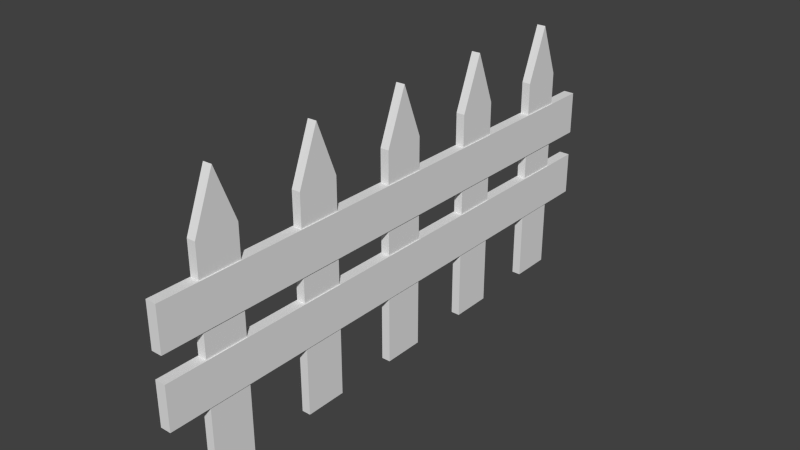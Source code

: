 # Source: cerca.blend  (saved by Blender 3.1.7; exported with 4.5.12 LTS)
import bpy
from mathutils import Matrix  # noqa: F401  (used for matrix-valued properties, if any)

bpy.ops.wm.read_factory_settings(use_empty=True)
scene = bpy.context.scene
scene.name = 'Scene'

# ---- collections
col_collection_1 = bpy.data.collections.new('Collection 1'); scene.collection.children.link(col_collection_1)

# ---- materials (node trees are filled in below, after node groups)
mat_material = bpy.data.materials.new('Material')
mat_material.alpha_threshold = 0.0
mat_material.use_transparent_shadow = False
mat_material.roughness = 0.5
mat_material.line_color = (0.0, 0.0, 0.0, 1.0)

# ---- material node trees

# ---- world
world_world = bpy.data.worlds.new('World'); scene.world = world_world
world_world.color = (0.05088, 0.05088, 0.05088)
world_world.use_sun_shadow = False
world_world.sun_shadow_jitter_overblur = 0.0
world_world.cycles.sampling_method = 'MANUAL'
world_world.cycles.sample_map_resolution = 256

# ---- meshes
me_plane = bpy.data.meshes.new('Plane')
me_plane.from_pydata([(-0.3453, -0.8781, -0.04403), (-1.879, -0.8781, -0.04403), (-0.3453, 0.8196, -0.04403), (-1.879, 0.8196, -0.04403), (-0.3453, -0.8781, -0.04403), (-1.879, -0.8781, -0.04403), (-0.3453, 0.8196, -0.04403), (-1.879, 0.8196, -0.04403), (-0.3453, -0.8781, 0.05597), (-1.879, -0.8781, 0.05597), (-0.3453, 0.8196, 0.05597), (-1.879, 0.8196, 0.05597), (2.078, -0.8781, -0.04403), (0.5447, -0.8781, -0.04403), (2.078, 0.8196, -0.04403), (0.5447, 0.8196, -0.04403), (2.078, -0.8781, -0.04403), (0.5447, -0.8781, -0.04403), (2.078, 0.8196, -0.04403), (0.5447, 0.8196, -0.04403), (2.078, -0.8781, 0.05597), (0.5447, -0.8781, 0.05597), (2.078, 0.8196, 0.05597), (0.5447, 0.8196, 0.05597)], [], [(1, 3, 2, 0), (4, 6, 10, 8), (0, 2, 6, 4), (3, 1, 5, 7), (2, 3, 7, 6), (1, 0, 4, 5), (9, 8, 10, 11), (7, 5, 9, 11), (6, 7, 11, 10), (5, 4, 8, 9), (13, 15, 14, 12), (16, 18, 22, 20), (12, 14, 18, 16), (15, 13, 17, 19), (14, 15, 19, 18), (13, 12, 16, 17), (21, 20, 22, 23), (19, 17, 21, 23), (18, 19, 23, 22), (17, 16, 20, 21)])
_uv = me_plane.uv_layers.new(name='UVMap')
_uv.uv.foreach_set('vector', [0.1734, 0.152, 0.1734, 1.001, 0.9401, 1.001, 0.9401, 0.152, 0.7003, 0.2901, 1.549, 0.2901, 1.549, 0.3401, 0.7003, 0.3401, 0.3484, 0.7003, 0.3484, 1.549, 0.3484, 1.549, 0.3484, 0.7003, 0.5817, 0.5492, 0.5817, -0.2997, 0.5817, -0.2997, 0.5817, 0.5492, 0.3484, 0.5492, -0.4183, 0.5492, -0.4183, 0.5492, 0.3484, 0.5492, 0.5817, 0.7003, 1.348, 0.7003, 1.348, 0.7003, 0.5817, 0.7003, -0.02866, 0.06285, 0.738, 0.06285, 0.738, 0.9117, -0.02866, 0.9117, 0.5492, 0.2901, -0.2997, 0.2901, -0.2997, 0.3401, 0.5492, 0.3401, 0.3484, 0.2901, -0.4183, 0.2901, -0.4183, 0.3401, 0.3484, 0.3401, 0.5817, 0.2901, 1.348, 0.2901, 1.348, 0.3401, 0.5817, 0.3401, 0.1139, 0.1559, 0.1139, 1.005, 0.8805, 1.005, 0.8805, 0.1559, 0.7003, 0.2901, 1.549, 0.2901, 1.549, 0.3401, 0.7003, 0.3401, 0.56, 0.7003, 0.56, 1.549, 0.56, 1.549, 0.56, 0.7003, 0.7934, 0.5492, 0.7934, -0.2997, 0.7934, -0.2997, 0.7934, 0.5492, 0.56, 0.5492, -0.2066, 0.5492, -0.2066, 0.5492, 0.56, 0.5492, 0.7934, 0.7003, 1.56, 0.7003, 1.56, 0.7003, 0.7934, 0.7003, 0.183, 0.06285, 0.9497, 0.06285, 0.9497, 0.9117, 0.183, 0.9117, 0.5492, 0.2901, -0.2997, 0.2901, -0.2997, 0.3401, 0.5492, 0.3401, 0.56, 0.2901, -0.2066, 0.2901, -0.2066, 0.3401, 0.56, 0.3401, 0.7934, 0.2901, 1.56, 0.2901, 1.56, 0.3401, 0.7934, 0.3401])
me_plane.use_remesh_preserve_volume = False
me_plane.use_remesh_preserve_attributes = False
me_plane.use_mirror_vertex_groups = False
me_plane.update()
me_cube = bpy.data.meshes.new('Cube')
me_cube.from_pydata([(-0.8308, -0.608, 0.4292), (-0.8308, -1.0, 0.4292), (-0.9132, -1.0, 0.4292), (-0.9132, -0.608, 0.4292), (-0.8308, -0.608, 2.429), (-0.8308, -1.0, 2.429), (-0.9132, -1.0, 2.429), (-0.9132, -0.608, 2.429), (-0.8308, -0.8011, 2.929), (-0.9132, -0.804, 2.929), (-0.8308, 0.392, 0.4292), (-0.8308, 0.0, 0.4292), (-0.9132, 1.788e-07, 0.4292), (-0.9132, 0.392, 0.4292), (-0.8308, 0.392, 2.429), (-0.8308, -5.96e-07, 2.429), (-0.9132, 3.576e-07, 2.429), (-0.9132, 0.392, 2.429), (-0.8308, 0.1989, 2.929), (-0.9132, 0.196, 2.929), (-0.8308, 1.392, 0.4292), (-0.8308, 1.0, 0.4292), (-0.9132, 1.0, 0.4292), (-0.9132, 1.392, 0.4292), (-0.8308, 1.392, 2.429), (-0.8308, 1.0, 2.429), (-0.9132, 1.0, 2.429), (-0.9132, 1.392, 2.429), (-0.8308, 1.199, 2.929), (-0.9132, 1.196, 2.929), (-0.8308, 2.392, 0.4292), (-0.8308, 2.0, 0.4292), (-0.9132, 2.0, 0.4292), (-0.9132, 2.392, 0.4292), (-0.8308, 2.392, 2.429), (-0.8308, 2.0, 2.429), (-0.9132, 2.0, 2.429), (-0.9132, 2.392, 2.429), (-0.8308, 2.199, 2.929), (-0.9132, 2.196, 2.929), (-0.8308, 3.392, 0.4292), (-0.8308, 3.0, 0.4292), (-0.9132, 3.0, 0.4292), (-0.9132, 3.392, 0.4292), (-0.8308, 3.392, 2.429), (-0.8308, 3.0, 2.429), (-0.9132, 3.0, 2.429), (-0.9132, 3.392, 2.429), (-0.8308, 3.199, 2.929), (-0.9132, 3.196, 2.929)], [], [(0, 1, 2, 3), (8, 9, 6, 5), (0, 4, 8, 5, 1), (1, 5, 6, 2), (2, 6, 9, 7, 3), (4, 0, 3, 7), (4, 7, 9, 8), (10, 11, 12, 13), (18, 19, 16, 15), (10, 14, 18, 15, 11), (11, 15, 16, 12), (12, 16, 19, 17, 13), (14, 10, 13, 17), (14, 17, 19, 18), (20, 21, 22, 23), (28, 29, 26, 25), (20, 24, 28, 25, 21), (21, 25, 26, 22), (22, 26, 29, 27, 23), (24, 20, 23, 27), (24, 27, 29, 28), (30, 31, 32, 33), (38, 39, 36, 35), (30, 34, 38, 35, 31), (31, 35, 36, 32), (32, 36, 39, 37, 33), (34, 30, 33, 37), (34, 37, 39, 38), (40, 41, 42, 43), (48, 49, 46, 45), (40, 44, 48, 45, 41), (41, 45, 46, 42), (42, 46, 49, 47, 43), (44, 40, 43, 47), (44, 47, 49, 48)])
_uv = me_cube.uv_layers.new(name='UVMap')
_uv.uv.foreach_set('vector', [0.5715, -0.1697, 0.5715, 0.01589, 0.5325, 0.01589, 0.5325, -0.1697, -0.3282, 0.01915, -0.2891, 0.01937, -0.2885, 0.2692, -0.3275, 0.2693, 1.019, 0.9364, 1.019, -0.01031, 1.111, -0.247, 1.205, -0.01031, 1.205, 0.9364, -0.3282, 1.199, -0.3275, 0.2693, -0.2885, 0.2692, -0.2891, 1.199, 0.8646, 1.199, 0.8646, 0.2526, 0.9573, 0.01589, 1.05, 0.2526, 1.05, 1.199, -0.4868, 0.2688, -0.4874, 1.199, -0.5265, 1.199, -0.5258, 0.2688, -0.4868, 0.2688, -0.5258, 0.2688, -0.5265, 0.01908, -0.4874, 0.0193, 0.679, -0.1697, 0.679, 0.01589, 0.64, 0.01589, 0.64, -0.1697, -0.3678, 0.01915, -0.3288, 0.01937, -0.3282, 0.2692, -0.3672, 0.2693, 1.39, 0.988, 1.39, 0.04123, 1.482, -0.1955, 1.576, 0.04123, 1.576, 0.988, -0.3678, 1.199, -0.3672, 0.2693, -0.3282, 0.2692, -0.3288, 1.199, -0.06326, 1.199, -0.06326, 0.2526, 0.02953, 0.01589, 0.1223, 0.2526, 0.1223, 1.199, -0.5661, 0.2688, -0.5667, 1.199, -0.6058, 1.199, -0.6052, 0.2688, -0.5661, 0.2688, -0.6052, 0.2688, -0.6058, 0.01908, -0.5667, 0.0193, 0.5325, -0.1697, 0.5325, 0.01589, 0.4934, 0.01589, 0.4934, -0.1697, -0.2885, 0.01915, -0.2494, 0.01937, -0.2488, 0.2692, -0.2879, 0.2693, 1.263, 0.6769, 1.263, 0.1289, 1.316, -0.008043, 1.371, 0.1289, 1.371, 0.6769, -0.2885, 1.199, -0.2879, 0.2693, -0.2488, 0.2692, -0.2494, 1.199, 0.679, 0.01589, 0.679, 0.9626, 0.5862, 1.199, 0.4934, 0.9626, 0.4934, 0.01589, -0.4471, 0.2688, -0.4478, 1.199, -0.4868, 1.199, -0.4862, 0.2688, -0.4471, 0.2688, -0.4862, 0.2688, -0.4868, 0.01908, -0.4477, 0.0193, 0.3079, -0.1697, 0.3079, 0.01589, 0.2688, 0.01589, 0.2688, -0.1697, -0.4075, 0.01915, -0.3684, 0.01937, -0.3678, 0.2692, -0.4069, 0.2693, 0.8646, 0.01589, 0.8646, 0.9626, 0.7731, 1.199, 0.679, 0.9626, 0.679, 0.01589, -0.4075, 1.199, -0.4069, 0.2693, -0.3678, 0.2692, -0.3684, 1.199, -0.1028, 0.02827, -0.1028, 0.6723, -0.1659, 0.8333, -0.229, 0.6723, -0.229, 0.02827, -0.5265, 0.2688, -0.5271, 1.199, -0.5661, 1.199, -0.5655, 0.2688, -0.5265, 0.2688, -0.5655, 0.2688, -0.5661, 0.01908, -0.5271, 0.0193, 0.64, -0.1697, 0.64, 0.01589, 0.6009, 0.01589, 0.6009, -0.1697, -0.4471, 0.01915, -0.4081, 0.01937, -0.4075, 0.2692, -0.4465, 0.2693, 0.4934, 0.01589, 0.4934, 0.9626, 0.402, 1.199, 0.3079, 0.9626, 0.3079, 0.01589, -0.4471, 1.199, -0.4465, 0.2693, -0.4075, 0.2692, -0.4081, 1.199, 0.3079, 0.01589, 0.3079, 0.9626, 0.2151, 1.199, 0.1223, 0.9626, 0.1223, 0.01589, -0.6058, 0.2688, -0.6064, 1.199, -0.6454, 1.199, -0.6448, 0.2688, -0.6058, 0.2688, -0.6448, 0.2688, -0.6454, 0.01908, -0.6064, 0.0193])
me_cube.materials.append(mat_material)
me_cube.use_remesh_preserve_volume = False
me_cube.use_remesh_preserve_attributes = False
me_cube.use_mirror_vertex_groups = False
me_cube.update()

# ---- objects
ob_plane = bpy.data.objects.new('Plane', me_plane)
ob_cube = bpy.data.objects.new('Cube', me_cube)

# ---- transforms, parenting, visibility, modifiers, constraints
ob_plane.location = (0.04206, 1.279, 1.624)
ob_plane.rotation_euler = (0.0, 1.571, 0.0)
ob_plane.scale = (0.2667, 3.031, 1.0)
ob_plane.lineart.crease_threshold = 0.0
ob_cube.location = (0.9186, 0.0, 0.0)
ob_cube.lock_rotations_4d = False
ob_cube.empty_display_type = 'ARROWS'
ob_cube.lineart.crease_threshold = 0.0

# ---- collection membership
col_collection_1.objects.link(ob_plane)
col_collection_1.objects.link(ob_cube)

# ---- scene / render settings (as saved in the file)
scene.frame_start = 1; scene.frame_end = 250; scene.frame_set(1)
scene.render.engine = 'BLENDER_EEVEE_NEXT'
scene.render.image_settings.compression = 90
scene.render.resolution_percentage = 50
scene.render.dither_intensity = 0.0
scene.cycles.use_denoising = False
scene.cycles.samples = 10
scene.cycles.sampling_pattern = 'TABULATED_SOBOL'
scene.cycles.light_sampling_threshold = 0.0
scene.cycles.use_adaptive_sampling = False
scene.cycles.use_light_tree = False
scene.cycles.blur_glossy = 0.0
scene.cycles.volume_bounces = 1
scene.cycles.pixel_filter_type = 'GAUSSIAN'
scene.cycles.sample_clamp_indirect = 0.0
scene.view_settings.view_transform = 'Standard'
bpy.context.view_layer.update()

# ---- added for rendering (the .blend has no active camera and no usable light): camera, sun
cam_auto = bpy.data.cameras.new('AutoCamera')
cam_auto.lens = 50.0
cam_auto.sensor_width = 36.0
cam_auto.clip_end = 1000.0
ob_auto_camera = bpy.data.objects.new('AutoCamera', cam_auto)
scene.collection.objects.link(ob_auto_camera)
ob_auto_camera.location = (5.34242, -5.16314, 5.91471)
ob_auto_camera.rotation_euler = (1.09748, -7.21219e-08, 0.694738)
scene.camera = ob_auto_camera
light_auto_sun = bpy.data.lights.new('AutoSun', 'SUN')
light_auto_sun.energy = 3.0
light_auto_sun.angle = 0.0523599
ob_auto_sun = bpy.data.objects.new('AutoSun', light_auto_sun)
scene.collection.objects.link(ob_auto_sun)
ob_auto_sun.rotation_euler = (0.872665, 0.174533, 0.523599)
bpy.context.view_layer.update()
